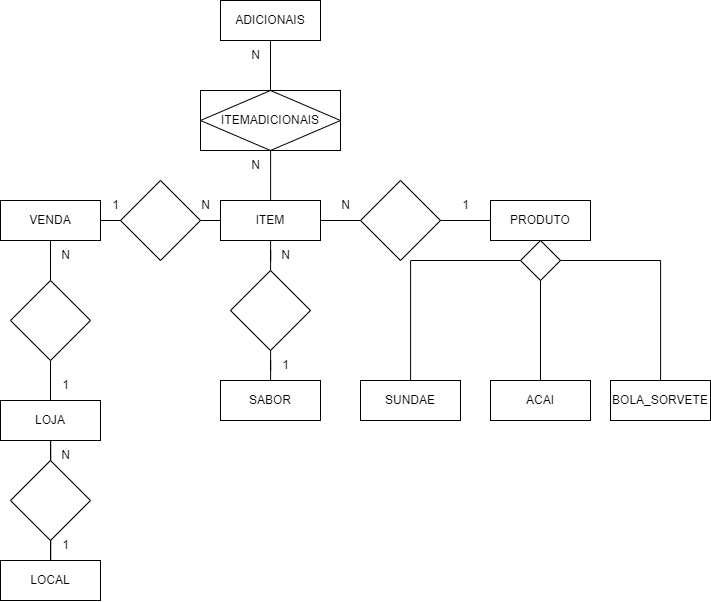

The diagram above was exported from draw.io. Its source (the exported page's mxGraphModel, read from the mxfile embedded in the PNG):
<mxGraphModel dx="2585" dy="1262" grid="1" gridSize="10" guides="1" tooltips="1" connect="1" arrows="1" fold="1" page="1" pageScale="1" pageWidth="827" pageHeight="1169" math="0" shadow="0">
  <root>
    <mxCell id="0" />
    <mxCell id="1" parent="0" />
    <mxCell id="fMlTMmABmOmAS4pg6tRL-27" value="" style="edgeStyle=orthogonalEdgeStyle;rounded=0;orthogonalLoop=1;jettySize=auto;html=1;endArrow=none;endFill=0;" edge="1" parent="1" source="fMlTMmABmOmAS4pg6tRL-1" target="fMlTMmABmOmAS4pg6tRL-26">
      <mxGeometry relative="1" as="geometry" />
    </mxCell>
    <mxCell id="fMlTMmABmOmAS4pg6tRL-44" value="" style="edgeStyle=orthogonalEdgeStyle;rounded=0;orthogonalLoop=1;jettySize=auto;html=1;endArrow=none;endFill=0;" edge="1" parent="1" source="fMlTMmABmOmAS4pg6tRL-1" target="fMlTMmABmOmAS4pg6tRL-43">
      <mxGeometry relative="1" as="geometry" />
    </mxCell>
    <mxCell id="fMlTMmABmOmAS4pg6tRL-1" value="VENDA" style="whiteSpace=wrap;html=1;align=center;" vertex="1" parent="1">
      <mxGeometry x="50" y="200" width="100" height="40" as="geometry" />
    </mxCell>
    <mxCell id="fMlTMmABmOmAS4pg6tRL-47" value="" style="edgeStyle=orthogonalEdgeStyle;rounded=0;orthogonalLoop=1;jettySize=auto;html=1;endArrow=none;endFill=0;" edge="1" parent="1" source="fMlTMmABmOmAS4pg6tRL-2" target="fMlTMmABmOmAS4pg6tRL-46">
      <mxGeometry relative="1" as="geometry" />
    </mxCell>
    <mxCell id="fMlTMmABmOmAS4pg6tRL-55" value="" style="edgeStyle=orthogonalEdgeStyle;rounded=0;orthogonalLoop=1;jettySize=auto;html=1;endArrow=none;endFill=0;" edge="1" parent="1" source="fMlTMmABmOmAS4pg6tRL-2" target="fMlTMmABmOmAS4pg6tRL-54">
      <mxGeometry relative="1" as="geometry" />
    </mxCell>
    <mxCell id="fMlTMmABmOmAS4pg6tRL-2" value="ITEM" style="whiteSpace=wrap;html=1;align=center;" vertex="1" parent="1">
      <mxGeometry x="270" y="200" width="100" height="40" as="geometry" />
    </mxCell>
    <mxCell id="fMlTMmABmOmAS4pg6tRL-3" value="ADICIONAIS" style="whiteSpace=wrap;html=1;align=center;" vertex="1" parent="1">
      <mxGeometry x="270" width="100" height="40" as="geometry" />
    </mxCell>
    <mxCell id="fMlTMmABmOmAS4pg6tRL-4" value="SABOR" style="whiteSpace=wrap;html=1;align=center;" vertex="1" parent="1">
      <mxGeometry x="270" y="380" width="100" height="40" as="geometry" />
    </mxCell>
    <mxCell id="fMlTMmABmOmAS4pg6tRL-31" value="" style="edgeStyle=orthogonalEdgeStyle;rounded=0;orthogonalLoop=1;jettySize=auto;html=1;endArrow=none;endFill=0;" edge="1" parent="1" source="fMlTMmABmOmAS4pg6tRL-5" target="fMlTMmABmOmAS4pg6tRL-30">
      <mxGeometry relative="1" as="geometry" />
    </mxCell>
    <mxCell id="fMlTMmABmOmAS4pg6tRL-5" value="LOJA" style="whiteSpace=wrap;html=1;align=center;" vertex="1" parent="1">
      <mxGeometry x="50" y="400" width="100" height="40" as="geometry" />
    </mxCell>
    <mxCell id="fMlTMmABmOmAS4pg6tRL-18" value="" style="edgeStyle=orthogonalEdgeStyle;rounded=0;orthogonalLoop=1;jettySize=auto;html=1;endArrow=none;endFill=0;" edge="1" parent="1" source="fMlTMmABmOmAS4pg6tRL-6" target="fMlTMmABmOmAS4pg6tRL-17">
      <mxGeometry relative="1" as="geometry" />
    </mxCell>
    <mxCell id="fMlTMmABmOmAS4pg6tRL-6" value="PRODUTO" style="whiteSpace=wrap;html=1;align=center;" vertex="1" parent="1">
      <mxGeometry x="540" y="200" width="100" height="40" as="geometry" />
    </mxCell>
    <mxCell id="fMlTMmABmOmAS4pg6tRL-7" value="LOCAL" style="whiteSpace=wrap;html=1;align=center;" vertex="1" parent="1">
      <mxGeometry x="50" y="560" width="100" height="40" as="geometry" />
    </mxCell>
    <mxCell id="fMlTMmABmOmAS4pg6tRL-8" value="SUNDAE" style="whiteSpace=wrap;html=1;align=center;" vertex="1" parent="1">
      <mxGeometry x="410" y="380" width="100" height="40" as="geometry" />
    </mxCell>
    <mxCell id="fMlTMmABmOmAS4pg6tRL-9" value="ACAI" style="whiteSpace=wrap;html=1;align=center;" vertex="1" parent="1">
      <mxGeometry x="540" y="380" width="100" height="40" as="geometry" />
    </mxCell>
    <mxCell id="fMlTMmABmOmAS4pg6tRL-10" value="BOLA_SORVETE" style="whiteSpace=wrap;html=1;align=center;" vertex="1" parent="1">
      <mxGeometry x="660" y="380" width="100" height="40" as="geometry" />
    </mxCell>
    <mxCell id="fMlTMmABmOmAS4pg6tRL-23" style="edgeStyle=orthogonalEdgeStyle;rounded=0;orthogonalLoop=1;jettySize=auto;html=1;endArrow=none;endFill=0;" edge="1" parent="1" source="fMlTMmABmOmAS4pg6tRL-12" target="fMlTMmABmOmAS4pg6tRL-2">
      <mxGeometry relative="1" as="geometry">
        <Array as="points">
          <mxPoint x="320" y="170" />
          <mxPoint x="320" y="170" />
        </Array>
      </mxGeometry>
    </mxCell>
    <mxCell id="fMlTMmABmOmAS4pg6tRL-12" value="ITEMADICIONAIS" style="shape=associativeEntity;whiteSpace=wrap;html=1;align=center;" vertex="1" parent="1">
      <mxGeometry x="250" y="90" width="140" height="60" as="geometry" />
    </mxCell>
    <mxCell id="fMlTMmABmOmAS4pg6tRL-19" style="edgeStyle=orthogonalEdgeStyle;rounded=0;orthogonalLoop=1;jettySize=auto;html=1;endArrow=none;endFill=0;" edge="1" parent="1" source="fMlTMmABmOmAS4pg6tRL-17" target="fMlTMmABmOmAS4pg6tRL-8">
      <mxGeometry relative="1" as="geometry" />
    </mxCell>
    <mxCell id="fMlTMmABmOmAS4pg6tRL-20" style="edgeStyle=orthogonalEdgeStyle;rounded=0;orthogonalLoop=1;jettySize=auto;html=1;endArrow=none;endFill=0;" edge="1" parent="1" source="fMlTMmABmOmAS4pg6tRL-17" target="fMlTMmABmOmAS4pg6tRL-9">
      <mxGeometry relative="1" as="geometry" />
    </mxCell>
    <mxCell id="fMlTMmABmOmAS4pg6tRL-21" style="edgeStyle=orthogonalEdgeStyle;rounded=0;orthogonalLoop=1;jettySize=auto;html=1;endArrow=none;endFill=0;" edge="1" parent="1" source="fMlTMmABmOmAS4pg6tRL-17" target="fMlTMmABmOmAS4pg6tRL-10">
      <mxGeometry relative="1" as="geometry" />
    </mxCell>
    <mxCell id="fMlTMmABmOmAS4pg6tRL-17" value="" style="rhombus;whiteSpace=wrap;html=1;" vertex="1" parent="1">
      <mxGeometry x="570" y="240" width="40" height="40" as="geometry" />
    </mxCell>
    <mxCell id="fMlTMmABmOmAS4pg6tRL-25" value="" style="endArrow=none;html=1;rounded=0;exitX=0.5;exitY=0;exitDx=0;exitDy=0;entryX=0.5;entryY=1;entryDx=0;entryDy=0;" edge="1" parent="1" source="fMlTMmABmOmAS4pg6tRL-12" target="fMlTMmABmOmAS4pg6tRL-3">
      <mxGeometry width="50" height="50" relative="1" as="geometry">
        <mxPoint x="270" y="90" as="sourcePoint" />
        <mxPoint x="300" y="50" as="targetPoint" />
      </mxGeometry>
    </mxCell>
    <mxCell id="fMlTMmABmOmAS4pg6tRL-28" value="" style="edgeStyle=orthogonalEdgeStyle;rounded=0;orthogonalLoop=1;jettySize=auto;html=1;endArrow=none;endFill=0;" edge="1" parent="1" source="fMlTMmABmOmAS4pg6tRL-26" target="fMlTMmABmOmAS4pg6tRL-5">
      <mxGeometry relative="1" as="geometry" />
    </mxCell>
    <mxCell id="fMlTMmABmOmAS4pg6tRL-26" value="" style="rhombus;whiteSpace=wrap;html=1;" vertex="1" parent="1">
      <mxGeometry x="60" y="280" width="80" height="80" as="geometry" />
    </mxCell>
    <mxCell id="fMlTMmABmOmAS4pg6tRL-32" value="" style="edgeStyle=orthogonalEdgeStyle;rounded=0;orthogonalLoop=1;jettySize=auto;html=1;endArrow=none;endFill=0;" edge="1" parent="1" source="fMlTMmABmOmAS4pg6tRL-30" target="fMlTMmABmOmAS4pg6tRL-7">
      <mxGeometry relative="1" as="geometry" />
    </mxCell>
    <mxCell id="fMlTMmABmOmAS4pg6tRL-30" value="" style="rhombus;whiteSpace=wrap;html=1;" vertex="1" parent="1">
      <mxGeometry x="60" y="460" width="80" height="80" as="geometry" />
    </mxCell>
    <mxCell id="fMlTMmABmOmAS4pg6tRL-45" value="" style="edgeStyle=orthogonalEdgeStyle;rounded=0;orthogonalLoop=1;jettySize=auto;html=1;endArrow=none;endFill=0;" edge="1" parent="1" source="fMlTMmABmOmAS4pg6tRL-43" target="fMlTMmABmOmAS4pg6tRL-2">
      <mxGeometry relative="1" as="geometry" />
    </mxCell>
    <mxCell id="fMlTMmABmOmAS4pg6tRL-43" value="" style="rhombus;whiteSpace=wrap;html=1;" vertex="1" parent="1">
      <mxGeometry x="170" y="180" width="80" height="80" as="geometry" />
    </mxCell>
    <mxCell id="fMlTMmABmOmAS4pg6tRL-48" value="" style="edgeStyle=orthogonalEdgeStyle;rounded=0;orthogonalLoop=1;jettySize=auto;html=1;endArrow=none;endFill=0;entryX=0;entryY=0.5;entryDx=0;entryDy=0;" edge="1" parent="1" source="fMlTMmABmOmAS4pg6tRL-46" target="fMlTMmABmOmAS4pg6tRL-6">
      <mxGeometry relative="1" as="geometry" />
    </mxCell>
    <mxCell id="fMlTMmABmOmAS4pg6tRL-46" value="" style="rhombus;whiteSpace=wrap;html=1;" vertex="1" parent="1">
      <mxGeometry x="410" y="180" width="80" height="80" as="geometry" />
    </mxCell>
    <mxCell id="fMlTMmABmOmAS4pg6tRL-49" value="1" style="text;html=1;align=center;verticalAlign=middle;resizable=0;points=[];autosize=1;strokeColor=none;fillColor=none;" vertex="1" parent="1">
      <mxGeometry x="150" y="190" width="30" height="30" as="geometry" />
    </mxCell>
    <mxCell id="fMlTMmABmOmAS4pg6tRL-50" value="N" style="text;html=1;align=center;verticalAlign=middle;resizable=0;points=[];autosize=1;strokeColor=none;fillColor=none;" vertex="1" parent="1">
      <mxGeometry x="240" y="190" width="30" height="30" as="geometry" />
    </mxCell>
    <mxCell id="fMlTMmABmOmAS4pg6tRL-51" value="N" style="text;html=1;align=center;verticalAlign=middle;resizable=0;points=[];autosize=1;strokeColor=none;fillColor=none;" vertex="1" parent="1">
      <mxGeometry x="380" y="190" width="30" height="30" as="geometry" />
    </mxCell>
    <mxCell id="fMlTMmABmOmAS4pg6tRL-52" value="1" style="text;html=1;align=center;verticalAlign=middle;resizable=0;points=[];autosize=1;strokeColor=none;fillColor=none;" vertex="1" parent="1">
      <mxGeometry x="500" y="190" width="30" height="30" as="geometry" />
    </mxCell>
    <mxCell id="fMlTMmABmOmAS4pg6tRL-53" value="N" style="text;html=1;align=center;verticalAlign=middle;resizable=0;points=[];autosize=1;strokeColor=none;fillColor=none;" vertex="1" parent="1">
      <mxGeometry x="320" y="240" width="30" height="30" as="geometry" />
    </mxCell>
    <mxCell id="fMlTMmABmOmAS4pg6tRL-56" value="" style="edgeStyle=orthogonalEdgeStyle;rounded=0;orthogonalLoop=1;jettySize=auto;html=1;endArrow=none;endFill=0;" edge="1" parent="1" source="fMlTMmABmOmAS4pg6tRL-54" target="fMlTMmABmOmAS4pg6tRL-4">
      <mxGeometry relative="1" as="geometry" />
    </mxCell>
    <mxCell id="fMlTMmABmOmAS4pg6tRL-54" value="" style="rhombus;whiteSpace=wrap;html=1;" vertex="1" parent="1">
      <mxGeometry x="280" y="270" width="80" height="80" as="geometry" />
    </mxCell>
    <mxCell id="fMlTMmABmOmAS4pg6tRL-57" value="1" style="text;html=1;align=center;verticalAlign=middle;resizable=0;points=[];autosize=1;strokeColor=none;fillColor=none;" vertex="1" parent="1">
      <mxGeometry x="320" y="350" width="30" height="30" as="geometry" />
    </mxCell>
    <mxCell id="fMlTMmABmOmAS4pg6tRL-58" value="1" style="text;html=1;align=center;verticalAlign=middle;resizable=0;points=[];autosize=1;strokeColor=none;fillColor=none;" vertex="1" parent="1">
      <mxGeometry x="100" y="530" width="30" height="30" as="geometry" />
    </mxCell>
    <mxCell id="fMlTMmABmOmAS4pg6tRL-59" value="N" style="text;html=1;align=center;verticalAlign=middle;resizable=0;points=[];autosize=1;strokeColor=none;fillColor=none;" vertex="1" parent="1">
      <mxGeometry x="100" y="440" width="30" height="30" as="geometry" />
    </mxCell>
    <mxCell id="fMlTMmABmOmAS4pg6tRL-60" value="1" style="text;html=1;align=center;verticalAlign=middle;resizable=0;points=[];autosize=1;strokeColor=none;fillColor=none;" vertex="1" parent="1">
      <mxGeometry x="100" y="370" width="30" height="30" as="geometry" />
    </mxCell>
    <mxCell id="fMlTMmABmOmAS4pg6tRL-61" value="N" style="text;html=1;align=center;verticalAlign=middle;resizable=0;points=[];autosize=1;strokeColor=none;fillColor=none;" vertex="1" parent="1">
      <mxGeometry x="100" y="240" width="30" height="30" as="geometry" />
    </mxCell>
    <mxCell id="fMlTMmABmOmAS4pg6tRL-62" value="N" style="text;html=1;align=center;verticalAlign=middle;resizable=0;points=[];autosize=1;strokeColor=none;fillColor=none;" vertex="1" parent="1">
      <mxGeometry x="290" y="150" width="30" height="30" as="geometry" />
    </mxCell>
    <mxCell id="fMlTMmABmOmAS4pg6tRL-63" value="N" style="text;html=1;align=center;verticalAlign=middle;resizable=0;points=[];autosize=1;strokeColor=none;fillColor=none;" vertex="1" parent="1">
      <mxGeometry x="290" y="40" width="30" height="30" as="geometry" />
    </mxCell>
  </root>
</mxGraphModel>